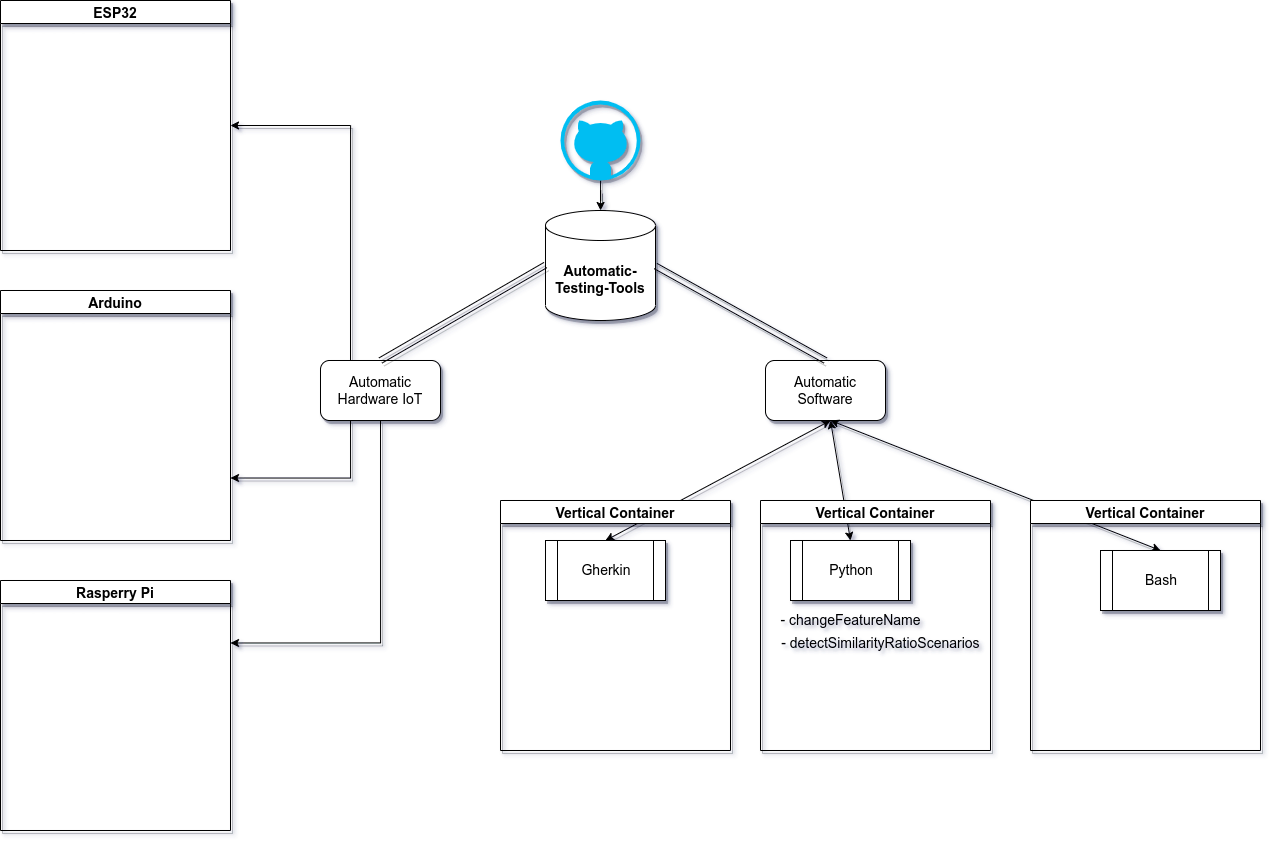

The diagram above was exported from draw.io. Its source (the exported page's mxGraphModel, read from the mxfile embedded in the PNG):
<mxGraphModel dx="2585" dy="1445" grid="1" gridSize="10" guides="1" tooltips="1" connect="1" arrows="1" fold="1" page="1" pageScale="1" pageWidth="827" pageHeight="1169" math="0" shadow="0">
  <root>
    <mxCell id="0" />
    <mxCell id="1" parent="0" />
    <mxCell id="nkNNcYgaCd8dPAbtFUsN-3" value="" style="edgeStyle=orthogonalEdgeStyle;rounded=0;orthogonalLoop=1;jettySize=auto;html=1;fontSize=14;shadow=1;" parent="1" source="nkNNcYgaCd8dPAbtFUsN-1" target="nkNNcYgaCd8dPAbtFUsN-2" edge="1">
      <mxGeometry relative="1" as="geometry" />
    </mxCell>
    <mxCell id="nkNNcYgaCd8dPAbtFUsN-1" value="" style="verticalLabelPosition=bottom;html=1;verticalAlign=top;align=center;strokeColor=none;fillColor=#00BEF2;shape=mxgraph.azure.github_code;pointerEvents=1;shadow=1;" parent="1" vertex="1">
      <mxGeometry x="580" y="170" width="80" height="80" as="geometry" />
    </mxCell>
    <mxCell id="nkNNcYgaCd8dPAbtFUsN-2" value="&lt;font style=&quot;font-size: 14px;&quot;&gt;&lt;b&gt;Automatic-Testing-Tools&lt;/b&gt;&lt;/font&gt;" style="shape=cylinder3;whiteSpace=wrap;html=1;boundedLbl=1;backgroundOutline=1;size=15;shadow=1;" parent="1" vertex="1">
      <mxGeometry x="565" y="280" width="110" height="110" as="geometry" />
    </mxCell>
    <mxCell id="nkNNcYgaCd8dPAbtFUsN-7" value="Automatic Software" style="rounded=1;whiteSpace=wrap;html=1;fontSize=14;shadow=1;" parent="1" vertex="1">
      <mxGeometry x="785" y="430" width="120" height="60" as="geometry" />
    </mxCell>
    <mxCell id="nkNNcYgaCd8dPAbtFUsN-34" style="edgeStyle=orthogonalEdgeStyle;rounded=0;orthogonalLoop=1;jettySize=auto;html=1;entryX=1;entryY=0.5;entryDx=0;entryDy=0;shadow=1;fontSize=14;exitX=0.25;exitY=0;exitDx=0;exitDy=0;" parent="1" source="nkNNcYgaCd8dPAbtFUsN-8" target="nkNNcYgaCd8dPAbtFUsN-28" edge="1">
      <mxGeometry relative="1" as="geometry" />
    </mxCell>
    <mxCell id="nkNNcYgaCd8dPAbtFUsN-38" style="edgeStyle=orthogonalEdgeStyle;rounded=0;orthogonalLoop=1;jettySize=auto;html=1;exitX=0.25;exitY=1;exitDx=0;exitDy=0;entryX=1;entryY=0.75;entryDx=0;entryDy=0;shadow=1;fontSize=14;" parent="1" source="nkNNcYgaCd8dPAbtFUsN-8" target="nkNNcYgaCd8dPAbtFUsN-30" edge="1">
      <mxGeometry relative="1" as="geometry" />
    </mxCell>
    <mxCell id="nkNNcYgaCd8dPAbtFUsN-39" style="edgeStyle=orthogonalEdgeStyle;rounded=0;orthogonalLoop=1;jettySize=auto;html=1;exitX=0.5;exitY=1;exitDx=0;exitDy=0;entryX=1;entryY=0.25;entryDx=0;entryDy=0;shadow=1;fontSize=14;" parent="1" source="nkNNcYgaCd8dPAbtFUsN-8" target="nkNNcYgaCd8dPAbtFUsN-32" edge="1">
      <mxGeometry relative="1" as="geometry" />
    </mxCell>
    <mxCell id="nkNNcYgaCd8dPAbtFUsN-8" value="Automatic Hardware IoT" style="rounded=1;whiteSpace=wrap;html=1;fontSize=14;shadow=1;" parent="1" vertex="1">
      <mxGeometry x="340" y="430" width="120" height="60" as="geometry" />
    </mxCell>
    <mxCell id="nkNNcYgaCd8dPAbtFUsN-9" value="" style="shape=link;html=1;rounded=0;fontSize=14;width=6;exitX=0.5;exitY=0;exitDx=0;exitDy=0;shadow=1;" parent="1" source="nkNNcYgaCd8dPAbtFUsN-8" edge="1">
      <mxGeometry width="100" relative="1" as="geometry">
        <mxPoint x="465" y="334.5" as="sourcePoint" />
        <mxPoint x="565" y="334.5" as="targetPoint" />
      </mxGeometry>
    </mxCell>
    <mxCell id="nkNNcYgaCd8dPAbtFUsN-10" value="" style="shape=link;html=1;rounded=0;fontSize=14;width=6;exitX=0.5;exitY=0;exitDx=0;exitDy=0;entryX=0.5;entryY=0;entryDx=0;entryDy=0;shadow=1;" parent="1" target="nkNNcYgaCd8dPAbtFUsN-7" edge="1">
      <mxGeometry width="100" relative="1" as="geometry">
        <mxPoint x="675" y="335.5" as="sourcePoint" />
        <mxPoint x="840" y="240" as="targetPoint" />
      </mxGeometry>
    </mxCell>
    <mxCell id="nkNNcYgaCd8dPAbtFUsN-11" value="" style="endArrow=classic;startArrow=classic;html=1;rounded=0;fontSize=14;exitX=0.5;exitY=0;exitDx=0;exitDy=0;shadow=1;" parent="1" source="nkNNcYgaCd8dPAbtFUsN-4" edge="1">
      <mxGeometry width="50" height="50" relative="1" as="geometry">
        <mxPoint x="800" y="540" as="sourcePoint" />
        <mxPoint x="850" y="490" as="targetPoint" />
      </mxGeometry>
    </mxCell>
    <mxCell id="nkNNcYgaCd8dPAbtFUsN-12" value="" style="endArrow=classic;startArrow=classic;html=1;rounded=0;fontSize=14;exitX=0.5;exitY=0;exitDx=0;exitDy=0;shadow=1;" parent="1" source="nkNNcYgaCd8dPAbtFUsN-5" edge="1">
      <mxGeometry width="50" height="50" relative="1" as="geometry">
        <mxPoint x="710" y="560" as="sourcePoint" />
        <mxPoint x="850" y="490" as="targetPoint" />
      </mxGeometry>
    </mxCell>
    <mxCell id="nkNNcYgaCd8dPAbtFUsN-13" value="" style="endArrow=classic;startArrow=classic;html=1;rounded=0;fontSize=14;exitX=0.5;exitY=0;exitDx=0;exitDy=0;shadow=1;" parent="1" source="nkNNcYgaCd8dPAbtFUsN-6" edge="1">
      <mxGeometry width="50" height="50" relative="1" as="geometry">
        <mxPoint x="855" y="560" as="sourcePoint" />
        <mxPoint x="850" y="490" as="targetPoint" />
        <Array as="points" />
      </mxGeometry>
    </mxCell>
    <mxCell id="nkNNcYgaCd8dPAbtFUsN-15" value="Vertical Container" style="swimlane;shadow=1;fontSize=14;" parent="1" vertex="1">
      <mxGeometry x="780" y="570" width="230" height="250" as="geometry" />
    </mxCell>
    <mxCell id="nkNNcYgaCd8dPAbtFUsN-5" value="Python" style="shape=process;whiteSpace=wrap;html=1;backgroundOutline=1;fontSize=14;shadow=1;" parent="nkNNcYgaCd8dPAbtFUsN-15" vertex="1">
      <mxGeometry x="30" y="40" width="120" height="60" as="geometry" />
    </mxCell>
    <mxCell id="nkNNcYgaCd8dPAbtFUsN-16" value="- changeFeatureName" style="text;html=1;align=center;verticalAlign=middle;resizable=0;points=[];autosize=1;strokeColor=none;fillColor=none;fontSize=14;" parent="nkNNcYgaCd8dPAbtFUsN-15" vertex="1">
      <mxGeometry x="10" y="110" width="160" height="20" as="geometry" />
    </mxCell>
    <mxCell id="nkNNcYgaCd8dPAbtFUsN-17" value="&amp;nbsp; &amp;nbsp;- detectSimilarityRatioScenarios" style="text;html=1;align=center;verticalAlign=middle;resizable=0;points=[];autosize=1;strokeColor=none;fillColor=none;fontSize=14;" parent="nkNNcYgaCd8dPAbtFUsN-15" vertex="1">
      <mxGeometry x="-1" y="133" width="230" height="20" as="geometry" />
    </mxCell>
    <mxCell id="nkNNcYgaCd8dPAbtFUsN-19" value="Vertical Container" style="swimlane;shadow=1;fontSize=14;" parent="1" vertex="1">
      <mxGeometry x="520" y="570" width="230" height="250" as="geometry" />
    </mxCell>
    <mxCell id="nkNNcYgaCd8dPAbtFUsN-4" value="Gherkin" style="shape=process;whiteSpace=wrap;html=1;backgroundOutline=1;fontSize=14;shadow=1;" parent="nkNNcYgaCd8dPAbtFUsN-19" vertex="1">
      <mxGeometry x="45" y="40" width="120" height="60" as="geometry" />
    </mxCell>
    <mxCell id="nkNNcYgaCd8dPAbtFUsN-24" value="Vertical Container" style="swimlane;shadow=1;fontSize=14;" parent="1" vertex="1">
      <mxGeometry x="1050" y="570" width="230" height="250" as="geometry" />
    </mxCell>
    <mxCell id="nkNNcYgaCd8dPAbtFUsN-6" value="Bash" style="shape=process;whiteSpace=wrap;html=1;backgroundOutline=1;fontSize=14;shadow=1;" parent="nkNNcYgaCd8dPAbtFUsN-24" vertex="1">
      <mxGeometry x="70" y="50" width="120" height="60" as="geometry" />
    </mxCell>
    <mxCell id="nkNNcYgaCd8dPAbtFUsN-28" value="ESP32" style="swimlane;shadow=1;fontSize=14;" parent="1" vertex="1">
      <mxGeometry x="20" y="70" width="230" height="250" as="geometry" />
    </mxCell>
    <mxCell id="nkNNcYgaCd8dPAbtFUsN-30" value="Arduino" style="swimlane;shadow=1;fontSize=14;" parent="1" vertex="1">
      <mxGeometry x="20" y="360" width="230" height="250" as="geometry" />
    </mxCell>
    <mxCell id="nkNNcYgaCd8dPAbtFUsN-32" value="Rasperry Pi" style="swimlane;shadow=1;fontSize=14;" parent="1" vertex="1">
      <mxGeometry x="20" y="650" width="230" height="250" as="geometry" />
    </mxCell>
  </root>
</mxGraphModel>